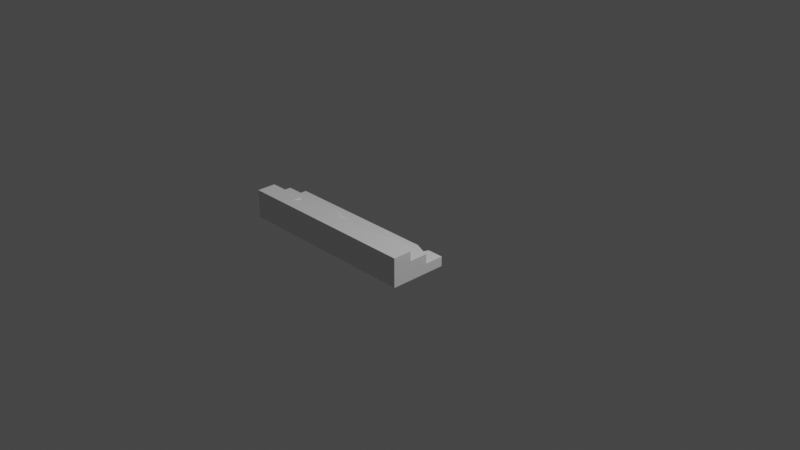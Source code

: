 # Source: step2.blend  (saved by Blender 2.80.75; exported with 4.5.12 LTS)
import bpy
from mathutils import Matrix  # noqa: F401  (used for matrix-valued properties, if any)

bpy.ops.wm.read_factory_settings(use_empty=True)
scene = bpy.context.scene
scene.name = 'Scene'

# ---- collections
col_collection = bpy.data.collections.new('Collection'); scene.collection.children.link(col_collection)

# ---- materials (node trees are filled in below, after node groups)
mat_material = bpy.data.materials.new('Material')
mat_material.alpha_threshold = 0.0
mat_material.use_transparent_shadow = False
mat_material.line_color = (0.0, 0.0, 0.0, 1.0)

# ---- material node trees
mat_material.use_nodes = True; mat_material.node_tree.nodes.clear()
_N = mat_material.node_tree.nodes; _L = mat_material.node_tree.links
n0 = _N.new('ShaderNodeOutputMaterial'); n0.name = 'Material Output'; n0.location = (300, 300)
n1 = _N.new('ShaderNodeBsdfPrincipled'); n1.name = 'Principled BSDF'; n1.location = (10, 300)
n1.distribution = 'GGX'
n1.subsurface_method = 'BURLEY'
n1.inputs[2].default_value = 0.4
n1.inputs[3].default_value = 1.45
n1.inputs[27].default_value = (0.0, 0.0, 0.0, 1.0)
n1.inputs[28].default_value = 1.0
_L.new(n1.outputs[0], n0.inputs[0])
n0.is_active_output = True

# ---- world
world_world = bpy.data.worlds.new('World'); scene.world = world_world
world_world.use_nodes = True; world_world.node_tree.nodes.clear()
_N = world_world.node_tree.nodes; _L = world_world.node_tree.links
n0 = _N.new('ShaderNodeOutputWorld'); n0.name = 'World Output'; n0.location = (300, 300)
n1 = _N.new('ShaderNodeBackground'); n1.name = 'Background'; n1.location = (10, 300)
n1.inputs[0].default_value = (0.05088, 0.05088, 0.05088, 1.0)
_L.new(n1.outputs[0], n0.inputs[0])
n0.is_active_output = True
world_world.color = (0.05088, 0.05088, 0.05088)
world_world.use_sun_shadow = False
world_world.sun_shadow_jitter_overblur = 0.0

# ---- cameras
cam_camera = bpy.data.cameras.new('Camera')
cam_camera.clip_end = 100.0
cam_camera.ortho_scale = 7.314

# ---- lights
light_light = bpy.data.lights.new('Light', 'POINT')
light_light.transmission_factor = 0.0
light_light.energy = 1000.0
light_light.shadow_soft_size = 0.1
light_light.shadow_maximum_resolution = 0.006
light_light.use_absolute_resolution = True

# ---- meshes
me_cube = bpy.data.meshes.new('Cube')
me_cube.from_pydata([(-0.1213, 0.1827, 2.418), (0.418, 0.2995, 2.048), (1.0, 1.0, 1.0), (1.0, 1.0, -1.0), (1.0, -1.0, 1.0), (1.0, -1.0, -1.0), (-1.0, 1.0, 1.0), (-1.0, 1.0, -1.0), (-1.0, -1.0, 1.0), (-1.0, -1.0, -1.0), (1.0, 0.3333, 3.0), (1.0, 0.3333, 1.0), (1.0, -1.0, 3.0), (1.0, -1.0, 1.0), (-1.0, 0.3333, 3.0), (-1.0, 0.3333, 1.0), (-1.0, -1.0, 3.0), (-1.0, -1.0, 1.0), (1.0, -0.3333, 5.0), (1.0, -0.3333, 3.0), (1.0, -1.0, 5.0), (1.0, -1.0, 3.0), (-1.0, -0.3333, 5.0), (-1.0, -0.3333, 3.0), (-1.0, -1.0, 5.0), (-1.0, -1.0, 3.0), (-0.05494, 0.07045, 3.0), (-0.1795, 0.1755, 3.0), (-0.2444, 0.3333, 3.0), (-0.1977, 0.3333, 2.556), (0.3284, 0.1004, 3.0), (0.5068, 0.2571, 3.0), (0.5422, 0.3333, 3.0), (0.4434, 0.3333, 2.133), (0.4225, 0.3333, 2.038), (-0.1024, 0.3333, 2.184), (0.3998, 0.3333, 2.003), (0.7796, 1.0, -1.0), (0.8091, 0.8304, 1.0), (0.6816, 1.0, 1.0), (0.8243, 0.9406, -1.0), (0.8315, 1.0, -1.0), (0.8298, 1.0, 1.0), (-0.5682, -0.6958, 5.0), (-0.5108, -0.3333, 5.0), (-0.5682, -0.3333, 4.589), (-0.5753, -0.3333, 5.0)], [], [(0, 26, 30, 1), (0, 27, 26), (1, 31, 32, 33), (2, 42, 38, 39, 6, 8, 4), (5, 4, 8, 9), (9, 8, 6, 7), (7, 37, 40, 41, 3, 5, 9), (3, 2, 4, 5), (7, 6, 39, 37), (10, 32, 31, 30, 26, 27, 28, 14, 16, 12), (13, 12, 16, 17), (17, 16, 14, 15), (15, 11, 13, 17), (11, 10, 12, 13), (15, 14, 28, 29, 35, 36, 34, 33, 32, 10, 11), (18, 44, 43, 46, 22, 24, 20), (21, 20, 24, 25), (25, 24, 22, 23), (23, 19, 21, 25), (19, 18, 20, 21), (23, 22, 46, 45, 44, 18, 19), (31, 1, 30), (35, 0, 1, 36), (27, 0, 29, 28), (36, 1, 34), (29, 0, 35), (34, 1, 33), (40, 38, 42, 41), (41, 42, 2, 3), (38, 40, 37, 39), (43, 45, 46), (45, 43, 44)])
_uv = me_cube.uv_layers.new(name='UVMap')
_uv.uv.foreach_set('vector', [0.9091, 0.1575, 0.8982, 0.1764, 0.8337, 0.1843, 0.8182, 0.1575, 0.9091, 0.1575, 0.9176, 0.1722, 0.8982, 0.1764, 0.8182, 0.1575, 0.8058, 0.179, 0.7978, 0.1751, 0.8132, 0.1575, 0.375, 0.0, 0.3963, 0.0, 0.3989, 0.0212, 0.4148, 0.0, 0.625, 0.0, 0.625, 0.25, 0.375, 0.25, 0.375, 0.25, 0.625, 0.25, 0.625, 0.5, 0.375, 0.5, 0.375, 0.5, 0.625, 0.5, 0.625, 0.75, 0.375, 0.75, 0.375, 0.75, 0.5975, 0.75, 0.603, 0.7574, 0.6039, 0.75, 0.625, 0.75, 0.625, 1.0, 0.375, 1.0, 0.125, 0.5, 0.375, 0.5, 0.375, 0.75, 0.125, 0.75, 0.625, 0.5, 0.875, 0.5, 0.875, 0.7102, 0.625, 0.7225, 0.375, 0.0, 0.4322, 0.0, 0.4367, 0.0143, 0.4589, 0.04368, 0.5069, 0.04929, 0.5224, 0.02959, 0.5305, 0.0, 0.625, 0.0, 0.625, 0.25, 0.375, 0.25, 0.375, 0.25, 0.625, 0.25, 0.625, 0.5, 0.375, 0.5, 0.375, 0.5, 0.625, 0.5, 0.625, 0.75, 0.375, 0.75, 0.375, 0.75, 0.625, 0.75, 0.625, 1.0, 0.375, 1.0, 0.125, 0.5, 0.375, 0.5, 0.375, 0.75, 0.125, 0.75, 0.625, 0.5, 0.875, 0.5, 0.875, 0.5945, 0.8195, 0.6003, 0.773, 0.6122, 0.7504, 0.675, 0.7548, 0.6778, 0.7666, 0.6804, 0.875, 0.6928, 0.875, 0.75, 0.625, 0.75, 0.375, 0.0, 0.5639, 0.0, 0.571, 0.1359, 0.5719, 0.0, 0.625, 0.0, 0.625, 0.25, 0.375, 0.25, 0.375, 0.25, 0.625, 0.25, 0.625, 0.5, 0.375, 0.5, 0.375, 0.5, 0.625, 0.5, 0.625, 0.75, 0.375, 0.75, 0.375, 0.75, 0.625, 0.75, 0.625, 1.0, 0.375, 1.0, 0.125, 0.5, 0.375, 0.5, 0.375, 0.75, 0.125, 0.75, 0.625, 0.5, 0.875, 0.5, 0.875, 0.5531, 0.8236, 0.554, 0.875, 0.5611, 0.875, 0.75, 0.625, 0.75, 0.8058, 0.179, 0.8182, 0.1575, 0.8337, 0.1843, 0.9015, 0.1444, 0.9091, 0.1575, 0.8182, 0.1575, 0.8201, 0.1541, 0.008497, 0.1722, 0.0, 0.1575, 0.01687, 0.1575, 0.02389, 0.1686, 0.8201, 0.1541, 0.8182, 0.1575, 0.8169, 0.1553, 0.01687, 0.1575, 0.0, 0.1575, 0.007546, 0.1444, 0.8169, 0.1553, 0.8182, 0.1575, 0.8132, 0.1575, 0.4406, 0.75, 0.4539, 0.75, 0.4516, 0.7435, 0.4398, 0.7477, 0.625, 0.7289, 0.875, 0.7287, 0.875, 0.75, 0.625, 0.75, 0.4539, 0.75, 0.4406, 0.75, 0.4407, 0.756, 0.4542, 0.7672, 0.375, 0.1291, 0.375, 0.143, 0.3777, 0.1425, 0.125, 0.607, 0.125, 0.6209, 0.1435, 0.6075])
me_cube.materials.append(mat_material)
me_cube.use_remesh_preserve_volume = False
me_cube.use_remesh_preserve_attributes = False
me_cube.use_mirror_vertex_groups = False
me_cube.update()

# ---- objects
ob_cube = bpy.data.objects.new('Cube', me_cube)
ob_light = bpy.data.objects.new('Light', light_light)
ob_camera = bpy.data.objects.new('Camera', cam_camera)

# ---- transforms, parenting, visibility, modifiers, constraints
ob_cube.location = (0.0, -0.7, 0.05)
ob_cube.scale = (1.0, 0.3, 0.05)
ob_cube.lock_rotations_4d = False
ob_cube.empty_display_type = 'ARROWS'
ob_cube.lineart.crease_threshold = 0.0
ob_light.location = (4.076, 1.005, 5.904)
ob_light.rotation_euler = (0.6503, 0.05522, 1.866)
ob_light.lock_rotations_4d = False
ob_light.empty_display_type = 'ARROWS'
ob_light.color = (0.0, 0.0, 0.0, 0.0)
ob_light.lineart.crease_threshold = 0.0
ob_camera.location = (7.359, -6.926, 4.958)
ob_camera.rotation_euler = (1.109, 0.0, 0.8149)
ob_camera.lock_rotations_4d = False
ob_camera.empty_display_type = 'ARROWS'
ob_camera.color = (0.0, 0.0, 0.0, 0.0)
ob_camera.display_type = 'WIRE'
ob_camera.lineart.crease_threshold = 0.0

# ---- collection membership
col_collection.objects.link(ob_cube)
col_collection.objects.link(ob_light)
col_collection.objects.link(ob_camera)

# ---- scene / render settings (as saved in the file)
scene.camera = ob_camera
scene.frame_start = 1; scene.frame_end = 250; scene.frame_set(1)
scene.render.engine = 'BLENDER_EEVEE_NEXT'
scene.cycles.use_denoising = False
scene.cycles.samples = 128
scene.cycles.sampling_pattern = 'TABULATED_SOBOL'
scene.cycles.use_adaptive_sampling = False
scene.cycles.use_light_tree = False
scene.view_settings.view_transform = 'Filmic'
bpy.context.view_layer.update()
